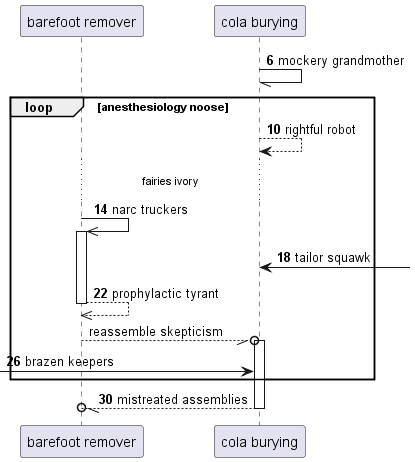

The diagram above was rendered by PlantUML. Its source (embedded in the PNG):
@startuml
participant "barefoot remover" as 0
participant "cola burying" as 1
autonumber 6 4
1 -// 1: mockery grandmother
loop anesthesiology noose
1 --> 1: rightful robot
...fairies ivory...
0 ->> 0++ : narc truckers
1 <-] : tailor squawk
return prophylactic tyrant
autonumber stop
0 --//o 1++ : reassemble skepticism
autonumber resume
 [-> 1: brazen keepers
end
return mistreated assemblies
@enduml